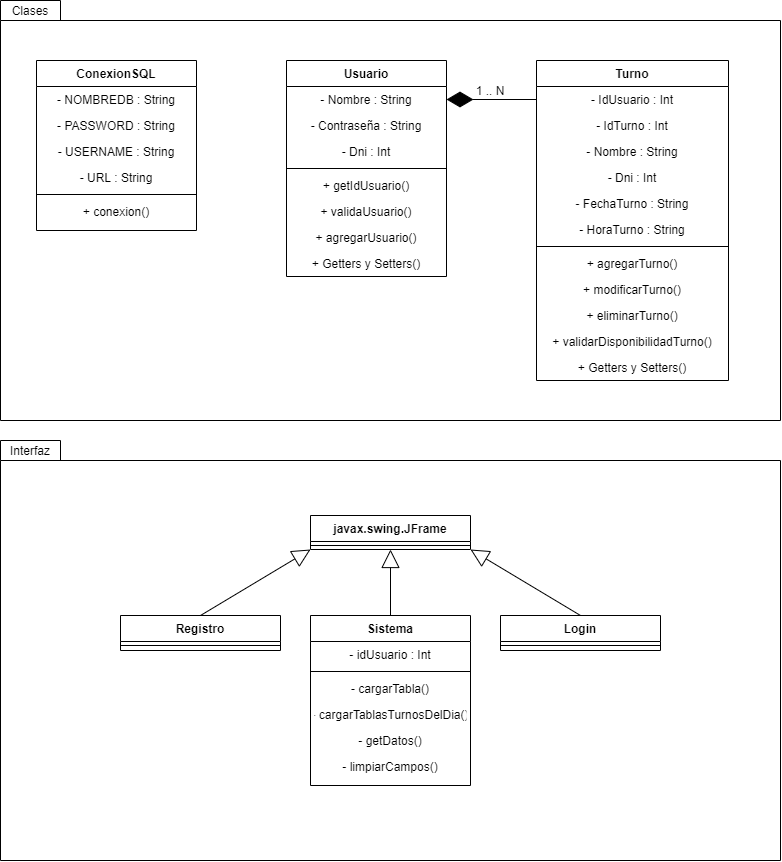

The diagram above was exported from draw.io. Its source (the exported page's mxGraphModel, read from the mxfile embedded in the PNG):
<mxGraphModel dx="1185" dy="635" grid="1" gridSize="10" guides="1" tooltips="1" connect="1" arrows="1" fold="1" page="1" pageScale="1" pageWidth="827" pageHeight="1169" math="0" shadow="0">
  <root>
    <mxCell id="WIyWlLk6GJQsqaUBKTNV-0" />
    <mxCell id="WIyWlLk6GJQsqaUBKTNV-1" parent="WIyWlLk6GJQsqaUBKTNV-0" />
    <mxCell id="CRc-2CQKWSmBaS6ts9Nq-34" value="" style="shape=folder;fontStyle=1;spacingTop=10;tabWidth=60;tabHeight=20;tabPosition=left;html=1;" vertex="1" parent="WIyWlLk6GJQsqaUBKTNV-1">
      <mxGeometry x="24" y="540" width="780" height="420" as="geometry" />
    </mxCell>
    <mxCell id="CRc-2CQKWSmBaS6ts9Nq-30" value="" style="shape=folder;fontStyle=1;spacingTop=10;tabWidth=60;tabHeight=20;tabPosition=left;html=1;" vertex="1" parent="WIyWlLk6GJQsqaUBKTNV-1">
      <mxGeometry x="24" y="100" width="780" height="420" as="geometry" />
    </mxCell>
    <mxCell id="zkfFHV4jXpPFQw0GAbJ--0" value="Usuario" style="swimlane;fontStyle=1;align=center;verticalAlign=top;childLayout=stackLayout;horizontal=1;startSize=26;horizontalStack=0;resizeParent=1;resizeLast=0;collapsible=1;marginBottom=0;rounded=0;shadow=0;strokeWidth=1;" parent="WIyWlLk6GJQsqaUBKTNV-1" vertex="1">
      <mxGeometry x="310" y="160" width="160" height="216" as="geometry">
        <mxRectangle x="230" y="140" width="160" height="26" as="alternateBounds" />
      </mxGeometry>
    </mxCell>
    <mxCell id="zkfFHV4jXpPFQw0GAbJ--1" value="- Nombre : String" style="text;align=center;verticalAlign=top;spacingLeft=4;spacingRight=4;overflow=hidden;rotatable=0;points=[[0,0.5],[1,0.5]];portConstraint=eastwest;" parent="zkfFHV4jXpPFQw0GAbJ--0" vertex="1">
      <mxGeometry y="26" width="160" height="26" as="geometry" />
    </mxCell>
    <mxCell id="zkfFHV4jXpPFQw0GAbJ--2" value="- Contraseña : String" style="text;align=center;verticalAlign=top;spacingLeft=4;spacingRight=4;overflow=hidden;rotatable=0;points=[[0,0.5],[1,0.5]];portConstraint=eastwest;rounded=0;shadow=0;html=0;" parent="zkfFHV4jXpPFQw0GAbJ--0" vertex="1">
      <mxGeometry y="52" width="160" height="26" as="geometry" />
    </mxCell>
    <mxCell id="zkfFHV4jXpPFQw0GAbJ--3" value="- Dni : Int" style="text;align=center;verticalAlign=top;spacingLeft=4;spacingRight=4;overflow=hidden;rotatable=0;points=[[0,0.5],[1,0.5]];portConstraint=eastwest;rounded=0;shadow=0;html=0;" parent="zkfFHV4jXpPFQw0GAbJ--0" vertex="1">
      <mxGeometry y="78" width="160" height="26" as="geometry" />
    </mxCell>
    <mxCell id="zkfFHV4jXpPFQw0GAbJ--4" value="" style="line;html=1;strokeWidth=1;align=center;verticalAlign=middle;spacingTop=-1;spacingLeft=3;spacingRight=3;rotatable=0;labelPosition=right;points=[];portConstraint=eastwest;" parent="zkfFHV4jXpPFQw0GAbJ--0" vertex="1">
      <mxGeometry y="104" width="160" height="8" as="geometry" />
    </mxCell>
    <mxCell id="zkfFHV4jXpPFQw0GAbJ--5" value="+ getIdUsuario()" style="text;align=center;verticalAlign=top;spacingLeft=4;spacingRight=4;overflow=hidden;rotatable=0;points=[[0,0.5],[1,0.5]];portConstraint=eastwest;" parent="zkfFHV4jXpPFQw0GAbJ--0" vertex="1">
      <mxGeometry y="112" width="160" height="26" as="geometry" />
    </mxCell>
    <mxCell id="DaVhAo94U4UqlT5VUyGG-0" value="+ validaUsuario()" style="text;align=center;verticalAlign=top;spacingLeft=4;spacingRight=4;overflow=hidden;rotatable=0;points=[[0,0.5],[1,0.5]];portConstraint=eastwest;" parent="zkfFHV4jXpPFQw0GAbJ--0" vertex="1">
      <mxGeometry y="138" width="160" height="26" as="geometry" />
    </mxCell>
    <mxCell id="DaVhAo94U4UqlT5VUyGG-1" value="+ agregarUsuario()" style="text;align=center;verticalAlign=top;spacingLeft=4;spacingRight=4;overflow=hidden;rotatable=0;points=[[0,0.5],[1,0.5]];portConstraint=eastwest;" parent="zkfFHV4jXpPFQw0GAbJ--0" vertex="1">
      <mxGeometry y="164" width="160" height="26" as="geometry" />
    </mxCell>
    <mxCell id="CRc-2CQKWSmBaS6ts9Nq-28" value="+ Getters y Setters()" style="text;align=center;verticalAlign=top;spacingLeft=4;spacingRight=4;overflow=hidden;rotatable=0;points=[[0,0.5],[1,0.5]];portConstraint=eastwest;" vertex="1" parent="zkfFHV4jXpPFQw0GAbJ--0">
      <mxGeometry y="190" width="160" height="26" as="geometry" />
    </mxCell>
    <mxCell id="zkfFHV4jXpPFQw0GAbJ--17" value="Turno" style="swimlane;fontStyle=1;align=center;verticalAlign=top;childLayout=stackLayout;horizontal=1;startSize=26;horizontalStack=0;resizeParent=1;resizeLast=0;collapsible=1;marginBottom=0;rounded=0;shadow=0;strokeWidth=1;" parent="WIyWlLk6GJQsqaUBKTNV-1" vertex="1">
      <mxGeometry x="560" y="160" width="192" height="320" as="geometry">
        <mxRectangle x="550" y="140" width="160" height="26" as="alternateBounds" />
      </mxGeometry>
    </mxCell>
    <mxCell id="zkfFHV4jXpPFQw0GAbJ--18" value="- IdUsuario : Int" style="text;align=center;verticalAlign=top;spacingLeft=4;spacingRight=4;overflow=hidden;rotatable=0;points=[[0,0.5],[1,0.5]];portConstraint=eastwest;" parent="zkfFHV4jXpPFQw0GAbJ--17" vertex="1">
      <mxGeometry y="26" width="192" height="26" as="geometry" />
    </mxCell>
    <mxCell id="zkfFHV4jXpPFQw0GAbJ--19" value="- IdTurno : Int" style="text;align=center;verticalAlign=top;spacingLeft=4;spacingRight=4;overflow=hidden;rotatable=0;points=[[0,0.5],[1,0.5]];portConstraint=eastwest;rounded=0;shadow=0;html=0;" parent="zkfFHV4jXpPFQw0GAbJ--17" vertex="1">
      <mxGeometry y="52" width="192" height="26" as="geometry" />
    </mxCell>
    <mxCell id="zkfFHV4jXpPFQw0GAbJ--20" value="- Nombre : String" style="text;align=center;verticalAlign=top;spacingLeft=4;spacingRight=4;overflow=hidden;rotatable=0;points=[[0,0.5],[1,0.5]];portConstraint=eastwest;rounded=0;shadow=0;html=0;" parent="zkfFHV4jXpPFQw0GAbJ--17" vertex="1">
      <mxGeometry y="78" width="192" height="26" as="geometry" />
    </mxCell>
    <mxCell id="zkfFHV4jXpPFQw0GAbJ--21" value="- Dni : Int" style="text;align=center;verticalAlign=top;spacingLeft=4;spacingRight=4;overflow=hidden;rotatable=0;points=[[0,0.5],[1,0.5]];portConstraint=eastwest;rounded=0;shadow=0;html=0;" parent="zkfFHV4jXpPFQw0GAbJ--17" vertex="1">
      <mxGeometry y="104" width="192" height="26" as="geometry" />
    </mxCell>
    <mxCell id="zkfFHV4jXpPFQw0GAbJ--22" value="- FechaTurno : String" style="text;align=center;verticalAlign=top;spacingLeft=4;spacingRight=4;overflow=hidden;rotatable=0;points=[[0,0.5],[1,0.5]];portConstraint=eastwest;rounded=0;shadow=0;html=0;" parent="zkfFHV4jXpPFQw0GAbJ--17" vertex="1">
      <mxGeometry y="130" width="192" height="26" as="geometry" />
    </mxCell>
    <mxCell id="DaVhAo94U4UqlT5VUyGG-3" value="- HoraTurno : String" style="text;align=center;verticalAlign=top;spacingLeft=4;spacingRight=4;overflow=hidden;rotatable=0;points=[[0,0.5],[1,0.5]];portConstraint=eastwest;rounded=0;shadow=0;html=0;" parent="zkfFHV4jXpPFQw0GAbJ--17" vertex="1">
      <mxGeometry y="156" width="192" height="26" as="geometry" />
    </mxCell>
    <mxCell id="zkfFHV4jXpPFQw0GAbJ--23" value="" style="line;html=1;strokeWidth=1;align=center;verticalAlign=middle;spacingTop=-1;spacingLeft=3;spacingRight=3;rotatable=0;labelPosition=right;points=[];portConstraint=eastwest;" parent="zkfFHV4jXpPFQw0GAbJ--17" vertex="1">
      <mxGeometry y="182" width="192" height="8" as="geometry" />
    </mxCell>
    <mxCell id="zkfFHV4jXpPFQw0GAbJ--24" value="+ agregarTurno()" style="text;align=center;verticalAlign=top;spacingLeft=4;spacingRight=4;overflow=hidden;rotatable=0;points=[[0,0.5],[1,0.5]];portConstraint=eastwest;" parent="zkfFHV4jXpPFQw0GAbJ--17" vertex="1">
      <mxGeometry y="190" width="192" height="26" as="geometry" />
    </mxCell>
    <mxCell id="zkfFHV4jXpPFQw0GAbJ--25" value="+ modificarTurno()" style="text;align=center;verticalAlign=top;spacingLeft=4;spacingRight=4;overflow=hidden;rotatable=0;points=[[0,0.5],[1,0.5]];portConstraint=eastwest;" parent="zkfFHV4jXpPFQw0GAbJ--17" vertex="1">
      <mxGeometry y="216" width="192" height="26" as="geometry" />
    </mxCell>
    <mxCell id="DaVhAo94U4UqlT5VUyGG-4" value="+ eliminarTurno()" style="text;align=center;verticalAlign=top;spacingLeft=4;spacingRight=4;overflow=hidden;rotatable=0;points=[[0,0.5],[1,0.5]];portConstraint=eastwest;" parent="zkfFHV4jXpPFQw0GAbJ--17" vertex="1">
      <mxGeometry y="242" width="192" height="26" as="geometry" />
    </mxCell>
    <mxCell id="DaVhAo94U4UqlT5VUyGG-5" value="+ validarDisponibilidadTurno()" style="text;align=center;verticalAlign=top;spacingLeft=4;spacingRight=4;overflow=hidden;rotatable=0;points=[[0,0.5],[1,0.5]];portConstraint=eastwest;" parent="zkfFHV4jXpPFQw0GAbJ--17" vertex="1">
      <mxGeometry y="268" width="192" height="26" as="geometry" />
    </mxCell>
    <mxCell id="CRc-2CQKWSmBaS6ts9Nq-29" value="+ Getters y Setters()" style="text;align=center;verticalAlign=top;spacingLeft=4;spacingRight=4;overflow=hidden;rotatable=0;points=[[0,0.5],[1,0.5]];portConstraint=eastwest;" vertex="1" parent="zkfFHV4jXpPFQw0GAbJ--17">
      <mxGeometry y="294" width="192" height="26" as="geometry" />
    </mxCell>
    <mxCell id="CRc-2CQKWSmBaS6ts9Nq-32" value="Clases" style="text;html=1;strokeColor=none;fillColor=none;align=center;verticalAlign=middle;whiteSpace=wrap;rounded=0;" vertex="1" parent="WIyWlLk6GJQsqaUBKTNV-1">
      <mxGeometry x="34" y="100" width="40" height="20" as="geometry" />
    </mxCell>
    <mxCell id="CRc-2CQKWSmBaS6ts9Nq-0" value="Sistema" style="swimlane;fontStyle=1;align=center;verticalAlign=top;childLayout=stackLayout;horizontal=1;startSize=26;horizontalStack=0;resizeParent=1;resizeLast=0;collapsible=1;marginBottom=0;rounded=0;shadow=0;strokeWidth=1;" vertex="1" parent="WIyWlLk6GJQsqaUBKTNV-1">
      <mxGeometry x="334" y="715" width="160" height="170" as="geometry">
        <mxRectangle x="230" y="140" width="160" height="26" as="alternateBounds" />
      </mxGeometry>
    </mxCell>
    <mxCell id="CRc-2CQKWSmBaS6ts9Nq-3" value="- idUsuario : Int" style="text;align=center;verticalAlign=top;spacingLeft=4;spacingRight=4;overflow=hidden;rotatable=0;points=[[0,0.5],[1,0.5]];portConstraint=eastwest;rounded=0;shadow=0;html=0;" vertex="1" parent="CRc-2CQKWSmBaS6ts9Nq-0">
      <mxGeometry y="26" width="160" height="26" as="geometry" />
    </mxCell>
    <mxCell id="CRc-2CQKWSmBaS6ts9Nq-4" value="" style="line;html=1;strokeWidth=1;align=center;verticalAlign=middle;spacingTop=-1;spacingLeft=3;spacingRight=3;rotatable=0;labelPosition=right;points=[];portConstraint=eastwest;" vertex="1" parent="CRc-2CQKWSmBaS6ts9Nq-0">
      <mxGeometry y="52" width="160" height="8" as="geometry" />
    </mxCell>
    <mxCell id="CRc-2CQKWSmBaS6ts9Nq-5" value="- cargarTabla()" style="text;align=center;verticalAlign=top;spacingLeft=4;spacingRight=4;overflow=hidden;rotatable=0;points=[[0,0.5],[1,0.5]];portConstraint=eastwest;" vertex="1" parent="CRc-2CQKWSmBaS6ts9Nq-0">
      <mxGeometry y="60" width="160" height="26" as="geometry" />
    </mxCell>
    <mxCell id="CRc-2CQKWSmBaS6ts9Nq-6" value="- cargarTablasTurnosDelDia()" style="text;align=center;verticalAlign=top;spacingLeft=4;spacingRight=4;overflow=hidden;rotatable=0;points=[[0,0.5],[1,0.5]];portConstraint=eastwest;" vertex="1" parent="CRc-2CQKWSmBaS6ts9Nq-0">
      <mxGeometry y="86" width="160" height="26" as="geometry" />
    </mxCell>
    <mxCell id="CRc-2CQKWSmBaS6ts9Nq-7" value="- getDatos()" style="text;align=center;verticalAlign=top;spacingLeft=4;spacingRight=4;overflow=hidden;rotatable=0;points=[[0,0.5],[1,0.5]];portConstraint=eastwest;" vertex="1" parent="CRc-2CQKWSmBaS6ts9Nq-0">
      <mxGeometry y="112" width="160" height="26" as="geometry" />
    </mxCell>
    <mxCell id="CRc-2CQKWSmBaS6ts9Nq-8" value="- limpiarCampos()" style="text;align=center;verticalAlign=top;spacingLeft=4;spacingRight=4;overflow=hidden;rotatable=0;points=[[0,0.5],[1,0.5]];portConstraint=eastwest;" vertex="1" parent="CRc-2CQKWSmBaS6ts9Nq-0">
      <mxGeometry y="138" width="160" height="26" as="geometry" />
    </mxCell>
    <mxCell id="CRc-2CQKWSmBaS6ts9Nq-35" value="Interfaz" style="text;html=1;strokeColor=none;fillColor=none;align=center;verticalAlign=middle;whiteSpace=wrap;rounded=0;" vertex="1" parent="WIyWlLk6GJQsqaUBKTNV-1">
      <mxGeometry x="34" y="540" width="40" height="20" as="geometry" />
    </mxCell>
    <mxCell id="CRc-2CQKWSmBaS6ts9Nq-36" value="Registro" style="swimlane;fontStyle=1;align=center;verticalAlign=top;childLayout=stackLayout;horizontal=1;startSize=26;horizontalStack=0;resizeParent=1;resizeLast=0;collapsible=1;marginBottom=0;rounded=0;shadow=0;strokeWidth=1;" vertex="1" parent="WIyWlLk6GJQsqaUBKTNV-1">
      <mxGeometry x="144" y="715" width="160" height="35" as="geometry">
        <mxRectangle x="230" y="140" width="160" height="26" as="alternateBounds" />
      </mxGeometry>
    </mxCell>
    <mxCell id="CRc-2CQKWSmBaS6ts9Nq-38" value="" style="line;html=1;strokeWidth=1;align=center;verticalAlign=middle;spacingTop=-1;spacingLeft=3;spacingRight=3;rotatable=0;labelPosition=right;points=[];portConstraint=eastwest;" vertex="1" parent="CRc-2CQKWSmBaS6ts9Nq-36">
      <mxGeometry y="26" width="160" height="8" as="geometry" />
    </mxCell>
    <mxCell id="CRc-2CQKWSmBaS6ts9Nq-43" value="Login" style="swimlane;fontStyle=1;align=center;verticalAlign=top;childLayout=stackLayout;horizontal=1;startSize=26;horizontalStack=0;resizeParent=1;resizeLast=0;collapsible=1;marginBottom=0;rounded=0;shadow=0;strokeWidth=1;" vertex="1" parent="WIyWlLk6GJQsqaUBKTNV-1">
      <mxGeometry x="524" y="715" width="160" height="35" as="geometry">
        <mxRectangle x="230" y="140" width="160" height="26" as="alternateBounds" />
      </mxGeometry>
    </mxCell>
    <mxCell id="CRc-2CQKWSmBaS6ts9Nq-45" value="" style="line;html=1;strokeWidth=1;align=center;verticalAlign=middle;spacingTop=-1;spacingLeft=3;spacingRight=3;rotatable=0;labelPosition=right;points=[];portConstraint=eastwest;" vertex="1" parent="CRc-2CQKWSmBaS6ts9Nq-43">
      <mxGeometry y="26" width="160" height="8" as="geometry" />
    </mxCell>
    <mxCell id="CRc-2CQKWSmBaS6ts9Nq-50" value="javax.swing.JFrame" style="swimlane;fontStyle=1;align=center;verticalAlign=top;childLayout=stackLayout;horizontal=1;startSize=26;horizontalStack=0;resizeParent=1;resizeParentMax=0;resizeLast=0;collapsible=1;marginBottom=0;" vertex="1" parent="WIyWlLk6GJQsqaUBKTNV-1">
      <mxGeometry x="334" y="615" width="160" height="34" as="geometry" />
    </mxCell>
    <mxCell id="CRc-2CQKWSmBaS6ts9Nq-52" value="" style="line;strokeWidth=1;fillColor=none;align=left;verticalAlign=middle;spacingTop=-1;spacingLeft=3;spacingRight=3;rotatable=0;labelPosition=right;points=[];portConstraint=eastwest;" vertex="1" parent="CRc-2CQKWSmBaS6ts9Nq-50">
      <mxGeometry y="26" width="160" height="8" as="geometry" />
    </mxCell>
    <mxCell id="CRc-2CQKWSmBaS6ts9Nq-54" value="" style="endArrow=block;endSize=16;endFill=0;html=1;entryX=0;entryY=1;entryDx=0;entryDy=0;exitX=0.5;exitY=0;exitDx=0;exitDy=0;" edge="1" parent="WIyWlLk6GJQsqaUBKTNV-1" source="CRc-2CQKWSmBaS6ts9Nq-36" target="CRc-2CQKWSmBaS6ts9Nq-50">
      <mxGeometry width="160" relative="1" as="geometry">
        <mxPoint x="444" y="770" as="sourcePoint" />
        <mxPoint x="604" y="770" as="targetPoint" />
      </mxGeometry>
    </mxCell>
    <mxCell id="CRc-2CQKWSmBaS6ts9Nq-55" value="" style="endArrow=block;endSize=16;endFill=0;html=1;entryX=0.5;entryY=1;entryDx=0;entryDy=0;exitX=0.5;exitY=0;exitDx=0;exitDy=0;" edge="1" parent="WIyWlLk6GJQsqaUBKTNV-1" source="CRc-2CQKWSmBaS6ts9Nq-0" target="CRc-2CQKWSmBaS6ts9Nq-50">
      <mxGeometry width="160" relative="1" as="geometry">
        <mxPoint x="184" y="690" as="sourcePoint" />
        <mxPoint x="294" y="624" as="targetPoint" />
      </mxGeometry>
    </mxCell>
    <mxCell id="CRc-2CQKWSmBaS6ts9Nq-56" value="" style="endArrow=block;endSize=16;endFill=0;html=1;entryX=1;entryY=1;entryDx=0;entryDy=0;exitX=0.5;exitY=0;exitDx=0;exitDy=0;" edge="1" parent="WIyWlLk6GJQsqaUBKTNV-1" source="CRc-2CQKWSmBaS6ts9Nq-43" target="CRc-2CQKWSmBaS6ts9Nq-50">
      <mxGeometry width="160" relative="1" as="geometry">
        <mxPoint x="374" y="690" as="sourcePoint" />
        <mxPoint x="374" y="624" as="targetPoint" />
      </mxGeometry>
    </mxCell>
    <mxCell id="CRc-2CQKWSmBaS6ts9Nq-58" value="" style="endArrow=diamondThin;endFill=1;endSize=24;html=1;entryX=1;entryY=0.5;entryDx=0;entryDy=0;exitX=0;exitY=0.5;exitDx=0;exitDy=0;" edge="1" parent="WIyWlLk6GJQsqaUBKTNV-1" source="zkfFHV4jXpPFQw0GAbJ--18" target="zkfFHV4jXpPFQw0GAbJ--1">
      <mxGeometry width="160" relative="1" as="geometry">
        <mxPoint x="444" y="440" as="sourcePoint" />
        <mxPoint x="604" y="440" as="targetPoint" />
      </mxGeometry>
    </mxCell>
    <mxCell id="CRc-2CQKWSmBaS6ts9Nq-59" value="ConexionSQL" style="swimlane;fontStyle=1;align=center;verticalAlign=top;childLayout=stackLayout;horizontal=1;startSize=26;horizontalStack=0;resizeParent=1;resizeLast=0;collapsible=1;marginBottom=0;rounded=0;shadow=0;strokeWidth=1;" vertex="1" parent="WIyWlLk6GJQsqaUBKTNV-1">
      <mxGeometry x="60" y="160" width="160" height="170" as="geometry">
        <mxRectangle x="230" y="140" width="160" height="26" as="alternateBounds" />
      </mxGeometry>
    </mxCell>
    <mxCell id="CRc-2CQKWSmBaS6ts9Nq-60" value="- NOMBREDB : String" style="text;align=center;verticalAlign=top;spacingLeft=4;spacingRight=4;overflow=hidden;rotatable=0;points=[[0,0.5],[1,0.5]];portConstraint=eastwest;" vertex="1" parent="CRc-2CQKWSmBaS6ts9Nq-59">
      <mxGeometry y="26" width="160" height="26" as="geometry" />
    </mxCell>
    <mxCell id="CRc-2CQKWSmBaS6ts9Nq-61" value="- PASSWORD : String" style="text;align=center;verticalAlign=top;spacingLeft=4;spacingRight=4;overflow=hidden;rotatable=0;points=[[0,0.5],[1,0.5]];portConstraint=eastwest;rounded=0;shadow=0;html=0;" vertex="1" parent="CRc-2CQKWSmBaS6ts9Nq-59">
      <mxGeometry y="52" width="160" height="26" as="geometry" />
    </mxCell>
    <mxCell id="CRc-2CQKWSmBaS6ts9Nq-62" value="- USERNAME : String" style="text;align=center;verticalAlign=top;spacingLeft=4;spacingRight=4;overflow=hidden;rotatable=0;points=[[0,0.5],[1,0.5]];portConstraint=eastwest;rounded=0;shadow=0;html=0;" vertex="1" parent="CRc-2CQKWSmBaS6ts9Nq-59">
      <mxGeometry y="78" width="160" height="26" as="geometry" />
    </mxCell>
    <mxCell id="CRc-2CQKWSmBaS6ts9Nq-68" value="- URL : String" style="text;align=center;verticalAlign=top;spacingLeft=4;spacingRight=4;overflow=hidden;rotatable=0;points=[[0,0.5],[1,0.5]];portConstraint=eastwest;rounded=0;shadow=0;html=0;" vertex="1" parent="CRc-2CQKWSmBaS6ts9Nq-59">
      <mxGeometry y="104" width="160" height="26" as="geometry" />
    </mxCell>
    <mxCell id="CRc-2CQKWSmBaS6ts9Nq-63" value="" style="line;html=1;strokeWidth=1;align=center;verticalAlign=middle;spacingTop=-1;spacingLeft=3;spacingRight=3;rotatable=0;labelPosition=right;points=[];portConstraint=eastwest;" vertex="1" parent="CRc-2CQKWSmBaS6ts9Nq-59">
      <mxGeometry y="130" width="160" height="8" as="geometry" />
    </mxCell>
    <mxCell id="CRc-2CQKWSmBaS6ts9Nq-67" value="+ conexion()" style="text;align=center;verticalAlign=top;spacingLeft=4;spacingRight=4;overflow=hidden;rotatable=0;points=[[0,0.5],[1,0.5]];portConstraint=eastwest;" vertex="1" parent="CRc-2CQKWSmBaS6ts9Nq-59">
      <mxGeometry y="138" width="160" height="26" as="geometry" />
    </mxCell>
    <mxCell id="CRc-2CQKWSmBaS6ts9Nq-70" value="1 .. N" style="text;html=1;strokeColor=none;fillColor=none;align=center;verticalAlign=middle;whiteSpace=wrap;rounded=0;" vertex="1" parent="WIyWlLk6GJQsqaUBKTNV-1">
      <mxGeometry x="494" y="180" width="40" height="20" as="geometry" />
    </mxCell>
  </root>
</mxGraphModel>